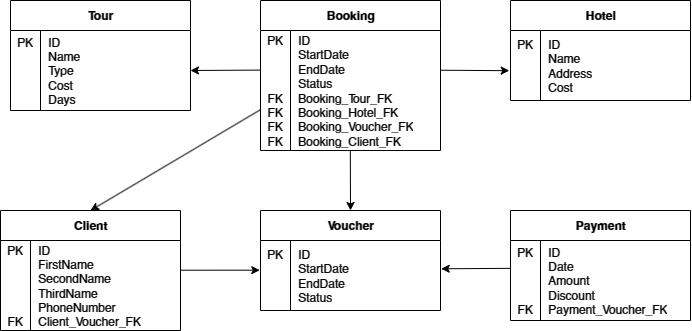

The diagram above was exported from draw.io. Its source (the exported page's mxGraphModel, read from the mxfile embedded in the PNG):
<mxGraphModel dx="1594" dy="811" grid="1" gridSize="10" guides="1" tooltips="1" connect="1" arrows="1" fold="1" page="1" pageScale="1" pageWidth="1169" pageHeight="827" math="0" shadow="0">
  <root>
    <mxCell id="0" />
    <mxCell id="tpW0L4eKJtAbM24Pp-hq-4" value="Границы" parent="0" />
    <mxCell id="HhXxMNmEnkPTDLYbtXO8-76" value="" style="group" vertex="1" connectable="0" parent="tpW0L4eKJtAbM24Pp-hq-4">
      <mxGeometry x="70" y="70" width="690" height="330" as="geometry" />
    </mxCell>
    <mxCell id="HhXxMNmEnkPTDLYbtXO8-19" value="Booking" style="shape=table;startSize=30;container=1;collapsible=1;childLayout=tableLayout;fixedRows=1;rowLines=0;fontStyle=1;align=center;resizeLast=1;html=1;" vertex="1" parent="HhXxMNmEnkPTDLYbtXO8-76">
      <mxGeometry x="260" width="180" height="150" as="geometry">
        <mxRectangle x="220" y="680" width="70" height="30" as="alternateBounds" />
      </mxGeometry>
    </mxCell>
    <mxCell id="HhXxMNmEnkPTDLYbtXO8-23" value="" style="shape=tableRow;horizontal=0;startSize=0;swimlaneHead=0;swimlaneBody=0;fillColor=none;collapsible=0;dropTarget=0;points=[[0,0.5],[1,0.5]];portConstraint=eastwest;top=0;left=0;right=0;bottom=0;" vertex="1" parent="HhXxMNmEnkPTDLYbtXO8-19">
      <mxGeometry y="30" width="180" height="120" as="geometry" />
    </mxCell>
    <mxCell id="HhXxMNmEnkPTDLYbtXO8-24" value="PK&lt;br&gt;&lt;br&gt;&lt;br&gt;&lt;br&gt;FK&lt;br&gt;FK&lt;br&gt;FK&lt;br&gt;FK" style="shape=partialRectangle;connectable=0;fillColor=none;top=0;left=0;bottom=0;right=0;editable=1;overflow=hidden;whiteSpace=wrap;html=1;" vertex="1" parent="HhXxMNmEnkPTDLYbtXO8-23">
      <mxGeometry width="30" height="120" as="geometry">
        <mxRectangle width="30" height="120" as="alternateBounds" />
      </mxGeometry>
    </mxCell>
    <mxCell id="HhXxMNmEnkPTDLYbtXO8-25" value="ID&lt;br&gt;StartDate&lt;br&gt;EndDate&lt;br&gt;Status&lt;br&gt;Booking_Tour_FK&lt;br&gt;Booking_Hotel_FK&lt;br&gt;Booking_Voucher_FK&lt;br&gt;Booking_Client_FK" style="shape=partialRectangle;connectable=0;fillColor=none;top=0;left=0;bottom=0;right=0;align=left;spacingLeft=6;overflow=hidden;whiteSpace=wrap;html=1;" vertex="1" parent="HhXxMNmEnkPTDLYbtXO8-23">
      <mxGeometry x="30" width="150" height="120" as="geometry">
        <mxRectangle width="150" height="120" as="alternateBounds" />
      </mxGeometry>
    </mxCell>
    <mxCell id="HhXxMNmEnkPTDLYbtXO8-45" value="Tour" style="shape=table;startSize=30;container=1;collapsible=1;childLayout=tableLayout;fixedRows=1;rowLines=0;fontStyle=1;align=center;resizeLast=1;html=1;" vertex="1" parent="HhXxMNmEnkPTDLYbtXO8-76">
      <mxGeometry x="10" width="180" height="110" as="geometry">
        <mxRectangle x="220" y="680" width="70" height="30" as="alternateBounds" />
      </mxGeometry>
    </mxCell>
    <mxCell id="HhXxMNmEnkPTDLYbtXO8-46" value="" style="shape=tableRow;horizontal=0;startSize=0;swimlaneHead=0;swimlaneBody=0;fillColor=none;collapsible=0;dropTarget=0;points=[[0,0.5],[1,0.5]];portConstraint=eastwest;top=0;left=0;right=0;bottom=0;" vertex="1" parent="HhXxMNmEnkPTDLYbtXO8-45">
      <mxGeometry y="30" width="180" height="80" as="geometry" />
    </mxCell>
    <mxCell id="HhXxMNmEnkPTDLYbtXO8-47" value="PK&lt;br&gt;&lt;br&gt;&lt;br&gt;&lt;br&gt;&lt;br&gt;" style="shape=partialRectangle;connectable=0;fillColor=none;top=0;left=0;bottom=0;right=0;editable=1;overflow=hidden;whiteSpace=wrap;html=1;" vertex="1" parent="HhXxMNmEnkPTDLYbtXO8-46">
      <mxGeometry width="30" height="80" as="geometry">
        <mxRectangle width="30" height="80" as="alternateBounds" />
      </mxGeometry>
    </mxCell>
    <mxCell id="HhXxMNmEnkPTDLYbtXO8-48" value="ID&lt;br&gt;Name&lt;br&gt;Type&lt;br&gt;Cost&lt;br&gt;Days" style="shape=partialRectangle;connectable=0;fillColor=none;top=0;left=0;bottom=0;right=0;align=left;spacingLeft=6;overflow=hidden;whiteSpace=wrap;html=1;" vertex="1" parent="HhXxMNmEnkPTDLYbtXO8-46">
      <mxGeometry x="30" width="150" height="80" as="geometry">
        <mxRectangle width="150" height="80" as="alternateBounds" />
      </mxGeometry>
    </mxCell>
    <mxCell id="HhXxMNmEnkPTDLYbtXO8-49" value="Hotel" style="shape=table;startSize=30;container=1;collapsible=1;childLayout=tableLayout;fixedRows=1;rowLines=0;fontStyle=1;align=center;resizeLast=1;html=1;" vertex="1" parent="HhXxMNmEnkPTDLYbtXO8-76">
      <mxGeometry x="510" width="180" height="100" as="geometry">
        <mxRectangle x="220" y="680" width="70" height="30" as="alternateBounds" />
      </mxGeometry>
    </mxCell>
    <mxCell id="HhXxMNmEnkPTDLYbtXO8-50" value="" style="shape=tableRow;horizontal=0;startSize=0;swimlaneHead=0;swimlaneBody=0;fillColor=none;collapsible=0;dropTarget=0;points=[[0,0.5],[1,0.5]];portConstraint=eastwest;top=0;left=0;right=0;bottom=0;" vertex="1" parent="HhXxMNmEnkPTDLYbtXO8-49">
      <mxGeometry y="30" width="180" height="70" as="geometry" />
    </mxCell>
    <mxCell id="HhXxMNmEnkPTDLYbtXO8-51" value="PK&lt;br&gt;&lt;br&gt;&lt;br&gt;&lt;br&gt;" style="shape=partialRectangle;connectable=0;fillColor=none;top=0;left=0;bottom=0;right=0;editable=1;overflow=hidden;whiteSpace=wrap;html=1;" vertex="1" parent="HhXxMNmEnkPTDLYbtXO8-50">
      <mxGeometry width="30" height="70" as="geometry">
        <mxRectangle width="30" height="70" as="alternateBounds" />
      </mxGeometry>
    </mxCell>
    <mxCell id="HhXxMNmEnkPTDLYbtXO8-52" value="ID&lt;br&gt;Name&lt;br&gt;Address&lt;br&gt;Cost&lt;br&gt;" style="shape=partialRectangle;connectable=0;fillColor=none;top=0;left=0;bottom=0;right=0;align=left;spacingLeft=6;overflow=hidden;whiteSpace=wrap;html=1;" vertex="1" parent="HhXxMNmEnkPTDLYbtXO8-50">
      <mxGeometry x="30" width="150" height="70" as="geometry">
        <mxRectangle width="150" height="70" as="alternateBounds" />
      </mxGeometry>
    </mxCell>
    <mxCell id="HhXxMNmEnkPTDLYbtXO8-53" value="Client" style="shape=table;startSize=30;container=1;collapsible=1;childLayout=tableLayout;fixedRows=1;rowLines=0;fontStyle=1;align=center;resizeLast=1;html=1;" vertex="1" parent="HhXxMNmEnkPTDLYbtXO8-76">
      <mxGeometry y="210" width="180" height="120" as="geometry">
        <mxRectangle x="220" y="680" width="70" height="30" as="alternateBounds" />
      </mxGeometry>
    </mxCell>
    <mxCell id="HhXxMNmEnkPTDLYbtXO8-54" value="" style="shape=tableRow;horizontal=0;startSize=0;swimlaneHead=0;swimlaneBody=0;fillColor=none;collapsible=0;dropTarget=0;points=[[0,0.5],[1,0.5]];portConstraint=eastwest;top=0;left=0;right=0;bottom=0;" vertex="1" parent="HhXxMNmEnkPTDLYbtXO8-53">
      <mxGeometry y="30" width="180" height="90" as="geometry" />
    </mxCell>
    <mxCell id="HhXxMNmEnkPTDLYbtXO8-55" value="PK&lt;br&gt;&lt;br&gt;&lt;br&gt;&lt;br&gt;&lt;br&gt;FK" style="shape=partialRectangle;connectable=0;fillColor=none;top=0;left=0;bottom=0;right=0;editable=1;overflow=hidden;whiteSpace=wrap;html=1;" vertex="1" parent="HhXxMNmEnkPTDLYbtXO8-54">
      <mxGeometry width="30" height="90" as="geometry">
        <mxRectangle width="30" height="90" as="alternateBounds" />
      </mxGeometry>
    </mxCell>
    <mxCell id="HhXxMNmEnkPTDLYbtXO8-56" value="ID&lt;br&gt;FirstName&lt;br&gt;SecondName&lt;br&gt;ThirdName&lt;br&gt;PhoneNumber&lt;br&gt;Client_Voucher_FK" style="shape=partialRectangle;connectable=0;fillColor=none;top=0;left=0;bottom=0;right=0;align=left;spacingLeft=6;overflow=hidden;whiteSpace=wrap;html=1;" vertex="1" parent="HhXxMNmEnkPTDLYbtXO8-54">
      <mxGeometry x="30" width="150" height="90" as="geometry">
        <mxRectangle width="150" height="90" as="alternateBounds" />
      </mxGeometry>
    </mxCell>
    <mxCell id="HhXxMNmEnkPTDLYbtXO8-57" value="Voucher" style="shape=table;startSize=30;container=1;collapsible=1;childLayout=tableLayout;fixedRows=1;rowLines=0;fontStyle=1;align=center;resizeLast=1;html=1;" vertex="1" parent="HhXxMNmEnkPTDLYbtXO8-76">
      <mxGeometry x="260" y="210" width="180" height="100" as="geometry">
        <mxRectangle x="220" y="680" width="70" height="30" as="alternateBounds" />
      </mxGeometry>
    </mxCell>
    <mxCell id="HhXxMNmEnkPTDLYbtXO8-58" value="" style="shape=tableRow;horizontal=0;startSize=0;swimlaneHead=0;swimlaneBody=0;fillColor=none;collapsible=0;dropTarget=0;points=[[0,0.5],[1,0.5]];portConstraint=eastwest;top=0;left=0;right=0;bottom=0;" vertex="1" parent="HhXxMNmEnkPTDLYbtXO8-57">
      <mxGeometry y="30" width="180" height="70" as="geometry" />
    </mxCell>
    <mxCell id="HhXxMNmEnkPTDLYbtXO8-59" value="PK&lt;br&gt;&lt;br&gt;&lt;br&gt;&lt;br&gt;" style="shape=partialRectangle;connectable=0;fillColor=none;top=0;left=0;bottom=0;right=0;editable=1;overflow=hidden;whiteSpace=wrap;html=1;" vertex="1" parent="HhXxMNmEnkPTDLYbtXO8-58">
      <mxGeometry width="30" height="70" as="geometry">
        <mxRectangle width="30" height="70" as="alternateBounds" />
      </mxGeometry>
    </mxCell>
    <mxCell id="HhXxMNmEnkPTDLYbtXO8-60" value="ID&lt;br&gt;StartDate&lt;br&gt;EndDate&lt;br&gt;Status" style="shape=partialRectangle;connectable=0;fillColor=none;top=0;left=0;bottom=0;right=0;align=left;spacingLeft=6;overflow=hidden;whiteSpace=wrap;html=1;" vertex="1" parent="HhXxMNmEnkPTDLYbtXO8-58">
      <mxGeometry x="30" width="150" height="70" as="geometry">
        <mxRectangle width="150" height="70" as="alternateBounds" />
      </mxGeometry>
    </mxCell>
    <mxCell id="HhXxMNmEnkPTDLYbtXO8-61" value="Payment" style="shape=table;startSize=30;container=1;collapsible=1;childLayout=tableLayout;fixedRows=1;rowLines=0;fontStyle=1;align=center;resizeLast=1;html=1;" vertex="1" parent="HhXxMNmEnkPTDLYbtXO8-76">
      <mxGeometry x="510" y="210" width="180" height="110" as="geometry">
        <mxRectangle x="220" y="680" width="70" height="30" as="alternateBounds" />
      </mxGeometry>
    </mxCell>
    <mxCell id="HhXxMNmEnkPTDLYbtXO8-62" value="" style="shape=tableRow;horizontal=0;startSize=0;swimlaneHead=0;swimlaneBody=0;fillColor=none;collapsible=0;dropTarget=0;points=[[0,0.5],[1,0.5]];portConstraint=eastwest;top=0;left=0;right=0;bottom=0;" vertex="1" parent="HhXxMNmEnkPTDLYbtXO8-61">
      <mxGeometry y="30" width="180" height="80" as="geometry" />
    </mxCell>
    <mxCell id="HhXxMNmEnkPTDLYbtXO8-63" value="PK&lt;br&gt;&lt;br&gt;&lt;br&gt;&lt;br&gt;FK" style="shape=partialRectangle;connectable=0;fillColor=none;top=0;left=0;bottom=0;right=0;editable=1;overflow=hidden;whiteSpace=wrap;html=1;" vertex="1" parent="HhXxMNmEnkPTDLYbtXO8-62">
      <mxGeometry width="30" height="80" as="geometry">
        <mxRectangle width="30" height="80" as="alternateBounds" />
      </mxGeometry>
    </mxCell>
    <mxCell id="HhXxMNmEnkPTDLYbtXO8-64" value="ID&lt;br&gt;Date&lt;br&gt;Amount&lt;br&gt;Discount&lt;br&gt;Payment_Voucher_FK" style="shape=partialRectangle;connectable=0;fillColor=none;top=0;left=0;bottom=0;right=0;align=left;spacingLeft=6;overflow=hidden;whiteSpace=wrap;html=1;" vertex="1" parent="HhXxMNmEnkPTDLYbtXO8-62">
      <mxGeometry x="30" width="150" height="80" as="geometry">
        <mxRectangle width="150" height="80" as="alternateBounds" />
      </mxGeometry>
    </mxCell>
    <mxCell id="HhXxMNmEnkPTDLYbtXO8-70" value="" style="endArrow=classic;html=1;rounded=0;entryX=1;entryY=0.5;entryDx=0;entryDy=0;exitX=-0.001;exitY=0.33;exitDx=0;exitDy=0;exitPerimeter=0;" edge="1" parent="HhXxMNmEnkPTDLYbtXO8-76" source="HhXxMNmEnkPTDLYbtXO8-23" target="HhXxMNmEnkPTDLYbtXO8-46">
      <mxGeometry width="50" height="50" relative="1" as="geometry">
        <mxPoint x="360" y="210" as="sourcePoint" />
        <mxPoint x="410" y="160" as="targetPoint" />
      </mxGeometry>
    </mxCell>
    <mxCell id="HhXxMNmEnkPTDLYbtXO8-71" value="" style="endArrow=classic;html=1;rounded=0;entryX=0.5;entryY=0;entryDx=0;entryDy=0;exitX=0.002;exitY=0.658;exitDx=0;exitDy=0;exitPerimeter=0;" edge="1" parent="HhXxMNmEnkPTDLYbtXO8-76" source="HhXxMNmEnkPTDLYbtXO8-23" target="HhXxMNmEnkPTDLYbtXO8-53">
      <mxGeometry width="50" height="50" relative="1" as="geometry">
        <mxPoint x="330" y="180" as="sourcePoint" />
        <mxPoint x="380" y="130" as="targetPoint" />
      </mxGeometry>
    </mxCell>
    <mxCell id="HhXxMNmEnkPTDLYbtXO8-72" value="" style="endArrow=classic;html=1;rounded=0;entryX=0.5;entryY=0;entryDx=0;entryDy=0;exitX=0.499;exitY=1.005;exitDx=0;exitDy=0;exitPerimeter=0;" edge="1" parent="HhXxMNmEnkPTDLYbtXO8-76" source="HhXxMNmEnkPTDLYbtXO8-23" target="HhXxMNmEnkPTDLYbtXO8-57">
      <mxGeometry width="50" height="50" relative="1" as="geometry">
        <mxPoint x="350" y="170" as="sourcePoint" />
        <mxPoint x="360" y="220" as="targetPoint" />
      </mxGeometry>
    </mxCell>
    <mxCell id="HhXxMNmEnkPTDLYbtXO8-73" value="" style="endArrow=classic;html=1;rounded=0;exitX=0.999;exitY=0.33;exitDx=0;exitDy=0;exitPerimeter=0;entryX=-0.004;entryY=0.424;entryDx=0;entryDy=0;entryPerimeter=0;" edge="1" parent="HhXxMNmEnkPTDLYbtXO8-76" source="HhXxMNmEnkPTDLYbtXO8-54" target="HhXxMNmEnkPTDLYbtXO8-58">
      <mxGeometry width="50" height="50" relative="1" as="geometry">
        <mxPoint x="340" y="260" as="sourcePoint" />
        <mxPoint x="390" y="210" as="targetPoint" />
      </mxGeometry>
    </mxCell>
    <mxCell id="HhXxMNmEnkPTDLYbtXO8-74" value="" style="endArrow=classic;html=1;rounded=0;exitX=0.002;exitY=0.348;exitDx=0;exitDy=0;entryX=1.004;entryY=0.404;entryDx=0;entryDy=0;entryPerimeter=0;exitPerimeter=0;" edge="1" parent="HhXxMNmEnkPTDLYbtXO8-76" source="HhXxMNmEnkPTDLYbtXO8-62" target="HhXxMNmEnkPTDLYbtXO8-58">
      <mxGeometry width="50" height="50" relative="1" as="geometry">
        <mxPoint x="340" y="260" as="sourcePoint" />
        <mxPoint x="390" y="210" as="targetPoint" />
      </mxGeometry>
    </mxCell>
    <mxCell id="HhXxMNmEnkPTDLYbtXO8-75" value="" style="endArrow=classic;html=1;rounded=0;exitX=1.001;exitY=0.331;exitDx=0;exitDy=0;exitPerimeter=0;entryX=-0.007;entryY=0.574;entryDx=0;entryDy=0;entryPerimeter=0;" edge="1" parent="HhXxMNmEnkPTDLYbtXO8-76" source="HhXxMNmEnkPTDLYbtXO8-23" target="HhXxMNmEnkPTDLYbtXO8-50">
      <mxGeometry width="50" height="50" relative="1" as="geometry">
        <mxPoint x="470" y="170" as="sourcePoint" />
        <mxPoint x="520" y="120" as="targetPoint" />
      </mxGeometry>
    </mxCell>
    <mxCell id="tpW0L4eKJtAbM24Pp-hq-6" value="Рамка" parent="0" />
    <mxCell id="tpW0L4eKJtAbM24Pp-hq-5" value="Надписи" parent="0" />
    <mxCell id="tpW0L4eKJtAbM24Pp-hq-7" value="Связи" parent="0" />
    <mxCell id="z5uXpmlsEeFLw_u2zRaJ-26" style="edgeStyle=orthogonalEdgeStyle;rounded=0;orthogonalLoop=1;jettySize=auto;html=1;fontFamily=Arial;fontSize=26;startArrow=none;startFill=0;endArrow=none;endFill=0;startSize=10;endSize=10;fontStyle=2" parent="tpW0L4eKJtAbM24Pp-hq-7" edge="1">
      <mxGeometry relative="1" as="geometry">
        <mxPoint x="1050" y="419.54999999999995" as="sourcePoint" />
      </mxGeometry>
    </mxCell>
    <mxCell id="tpW0L4eKJtAbM24Pp-hq-3" value="Сущности" parent="0" />
  </root>
</mxGraphModel>